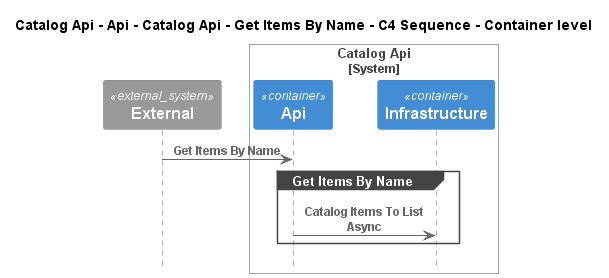

The diagram above was rendered by PlantUML. Its source (embedded in the PNG):
@startuml
!pragma layout smetana
!include ..\..\..\..\..\..\..\..\.c4s\C4_Sequence.puml

title Catalog Api - Api - Catalog Api - Get Items By Name - C4 Sequence - Container level

System_Ext(C4InterFlow.SoftwareSystems.ExternalSystem, "External", "")

System_Boundary(dotnet.eShop.Architecture.SoftwareSystems.CatalogApi, "Catalog Api")
    Container(dotnet.eShop.Architecture.SoftwareSystems.CatalogApi.Containers.Api, "Api", "", "")
    Container(dotnet.eShop.Architecture.SoftwareSystems.CatalogApi.Containers.Infrastructure, "Infrastructure", "", "")
Boundary_End()

Rel(C4InterFlow.SoftwareSystems.ExternalSystem, dotnet.eShop.Architecture.SoftwareSystems.CatalogApi.Containers.Api, "Get Items By Name")
group Get Items By Name
Rel(dotnet.eShop.Architecture.SoftwareSystems.CatalogApi.Containers.Api, dotnet.eShop.Architecture.SoftwareSystems.CatalogApi.Containers.Infrastructure, "Catalog Items To List Async")
end


@enduml